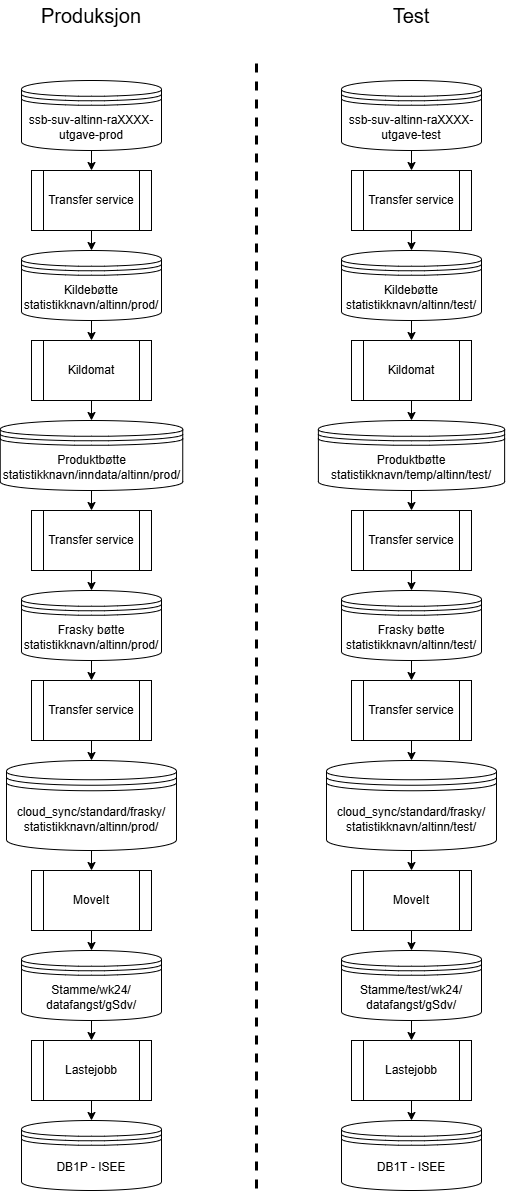

The diagram above was exported from draw.io. Its source (the exported page's mxGraphModel, read from the mxfile embedded in the PNG):
<mxGraphModel dx="2074" dy="1098" grid="1" gridSize="10" guides="1" tooltips="1" connect="1" arrows="1" fold="1" page="1" pageScale="1" pageWidth="827" pageHeight="1169" math="0" shadow="0">
  <root>
    <mxCell id="0" />
    <mxCell id="1" parent="0" />
    <mxCell id="cmVGT0wnOQslJFZr9xq2-54" value="Transfer service" style="shape=process;whiteSpace=wrap;html=1;backgroundOutline=1;" parent="1" vertex="1">
      <mxGeometry x="225" y="1010" width="120" height="60" as="geometry" />
    </mxCell>
    <mxCell id="cmVGT0wnOQslJFZr9xq2-55" value="" style="endArrow=classic;html=1;rounded=0;" parent="1" source="cmVGT0wnOQslJFZr9xq2-60" target="cmVGT0wnOQslJFZr9xq2-54" edge="1">
      <mxGeometry width="50" height="50" relative="1" as="geometry">
        <mxPoint x="285" y="1000" as="sourcePoint" />
        <mxPoint x="570" y="1240" as="targetPoint" />
      </mxGeometry>
    </mxCell>
    <mxCell id="cmVGT0wnOQslJFZr9xq2-56" value="" style="endArrow=classic;html=1;rounded=0;" parent="1" source="cmVGT0wnOQslJFZr9xq2-54" target="cmVGT0wnOQslJFZr9xq2-59" edge="1">
      <mxGeometry width="50" height="50" relative="1" as="geometry">
        <mxPoint x="520" y="1290" as="sourcePoint" />
        <mxPoint x="285" y="1110" as="targetPoint" />
      </mxGeometry>
    </mxCell>
    <mxCell id="cmVGT0wnOQslJFZr9xq2-57" value="Kildomat" style="shape=process;whiteSpace=wrap;html=1;backgroundOutline=1;" parent="1" vertex="1">
      <mxGeometry x="225" y="1180" width="120" height="60" as="geometry" />
    </mxCell>
    <mxCell id="cmVGT0wnOQslJFZr9xq2-58" value="" style="endArrow=classic;html=1;rounded=0;" parent="1" source="cmVGT0wnOQslJFZr9xq2-59" target="cmVGT0wnOQslJFZr9xq2-57" edge="1">
      <mxGeometry width="50" height="50" relative="1" as="geometry">
        <mxPoint x="285" y="1222.5" as="sourcePoint" />
        <mxPoint x="570" y="1240" as="targetPoint" />
      </mxGeometry>
    </mxCell>
    <mxCell id="cmVGT0wnOQslJFZr9xq2-59" value="Kildebøtte&lt;div&gt;statistikknavn/altinn/prod/&lt;/div&gt;" style="shape=datastore;whiteSpace=wrap;html=1;" parent="1" vertex="1">
      <mxGeometry x="215" y="1090" width="140" height="70" as="geometry" />
    </mxCell>
    <mxCell id="cmVGT0wnOQslJFZr9xq2-60" value="ssb-suv-altinn-&lt;span style=&quot;background-color: transparent; color: light-dark(rgb(0, 0, 0), rgb(255, 255, 255));&quot;&gt;raXXXX-utgave-prod&lt;/span&gt;" style="shape=datastore;whiteSpace=wrap;html=1;" parent="1" vertex="1">
      <mxGeometry x="215" y="920" width="140" height="70" as="geometry" />
    </mxCell>
    <mxCell id="cmVGT0wnOQslJFZr9xq2-61" value="Produktbøtte&lt;div&gt;statistikknavn/inndata/altinn/prod/&lt;/div&gt;" style="shape=datastore;whiteSpace=wrap;html=1;" parent="1" vertex="1">
      <mxGeometry x="193.75" y="1260" width="182.5" height="70" as="geometry" />
    </mxCell>
    <mxCell id="cmVGT0wnOQslJFZr9xq2-62" value="" style="endArrow=classic;html=1;rounded=0;" parent="1" source="cmVGT0wnOQslJFZr9xq2-57" target="cmVGT0wnOQslJFZr9xq2-61" edge="1">
      <mxGeometry width="50" height="50" relative="1" as="geometry">
        <mxPoint x="520" y="1290" as="sourcePoint" />
        <mxPoint x="570" y="1240" as="targetPoint" />
      </mxGeometry>
    </mxCell>
    <mxCell id="cmVGT0wnOQslJFZr9xq2-63" value="Transfer service" style="shape=process;whiteSpace=wrap;html=1;backgroundOutline=1;" parent="1" vertex="1">
      <mxGeometry x="225" y="1350" width="120" height="60" as="geometry" />
    </mxCell>
    <mxCell id="cmVGT0wnOQslJFZr9xq2-64" value="" style="endArrow=classic;html=1;rounded=0;" parent="1" source="cmVGT0wnOQslJFZr9xq2-61" target="cmVGT0wnOQslJFZr9xq2-63" edge="1">
      <mxGeometry width="50" height="50" relative="1" as="geometry">
        <mxPoint x="520" y="1290" as="sourcePoint" />
        <mxPoint x="570" y="1240" as="targetPoint" />
      </mxGeometry>
    </mxCell>
    <mxCell id="cmVGT0wnOQslJFZr9xq2-65" value="Frasky bøtte&lt;div&gt;statistikknavn/altinn/prod/&lt;/div&gt;" style="shape=datastore;whiteSpace=wrap;html=1;" parent="1" vertex="1">
      <mxGeometry x="215" y="1430" width="140" height="70" as="geometry" />
    </mxCell>
    <mxCell id="cmVGT0wnOQslJFZr9xq2-66" value="" style="endArrow=classic;html=1;rounded=0;" parent="1" source="cmVGT0wnOQslJFZr9xq2-63" target="cmVGT0wnOQslJFZr9xq2-65" edge="1">
      <mxGeometry width="50" height="50" relative="1" as="geometry">
        <mxPoint x="520" y="1290" as="sourcePoint" />
        <mxPoint x="570" y="1240" as="targetPoint" />
      </mxGeometry>
    </mxCell>
    <mxCell id="cmVGT0wnOQslJFZr9xq2-67" value="Transfer service" style="shape=process;whiteSpace=wrap;html=1;backgroundOutline=1;" parent="1" vertex="1">
      <mxGeometry x="225" y="1520" width="120" height="60" as="geometry" />
    </mxCell>
    <mxCell id="cmVGT0wnOQslJFZr9xq2-68" value="" style="endArrow=classic;html=1;rounded=0;" parent="1" source="cmVGT0wnOQslJFZr9xq2-65" target="cmVGT0wnOQslJFZr9xq2-67" edge="1">
      <mxGeometry width="50" height="50" relative="1" as="geometry">
        <mxPoint x="520" y="1290" as="sourcePoint" />
        <mxPoint x="570" y="1240" as="targetPoint" />
      </mxGeometry>
    </mxCell>
    <mxCell id="cmVGT0wnOQslJFZr9xq2-69" value="cloud_sync/standard/frasky/&lt;div&gt;statistikknavn/altinn/prod/&lt;/div&gt;" style="shape=datastore;whiteSpace=wrap;html=1;" parent="1" vertex="1">
      <mxGeometry x="200" y="1600" width="170" height="90" as="geometry" />
    </mxCell>
    <mxCell id="cmVGT0wnOQslJFZr9xq2-70" value="" style="endArrow=classic;html=1;rounded=0;" parent="1" source="cmVGT0wnOQslJFZr9xq2-67" target="cmVGT0wnOQslJFZr9xq2-69" edge="1">
      <mxGeometry width="50" height="50" relative="1" as="geometry">
        <mxPoint x="520" y="1390" as="sourcePoint" />
        <mxPoint x="570" y="1340" as="targetPoint" />
      </mxGeometry>
    </mxCell>
    <mxCell id="cmVGT0wnOQslJFZr9xq2-71" value="MoveIt" style="shape=process;whiteSpace=wrap;html=1;backgroundOutline=1;" parent="1" vertex="1">
      <mxGeometry x="225" y="1710" width="120" height="60" as="geometry" />
    </mxCell>
    <mxCell id="cmVGT0wnOQslJFZr9xq2-72" value="" style="endArrow=classic;html=1;rounded=0;" parent="1" source="cmVGT0wnOQslJFZr9xq2-69" target="cmVGT0wnOQslJFZr9xq2-71" edge="1">
      <mxGeometry width="50" height="50" relative="1" as="geometry">
        <mxPoint x="520" y="1390" as="sourcePoint" />
        <mxPoint x="570" y="1340" as="targetPoint" />
      </mxGeometry>
    </mxCell>
    <mxCell id="cmVGT0wnOQslJFZr9xq2-73" value="Stamme/wk24/&lt;div&gt;datafangst/gSdv/&lt;/div&gt;" style="shape=datastore;whiteSpace=wrap;html=1;" parent="1" vertex="1">
      <mxGeometry x="215" y="1790" width="140" height="70" as="geometry" />
    </mxCell>
    <mxCell id="cmVGT0wnOQslJFZr9xq2-74" value="" style="endArrow=classic;html=1;rounded=0;" parent="1" source="cmVGT0wnOQslJFZr9xq2-71" target="cmVGT0wnOQslJFZr9xq2-73" edge="1">
      <mxGeometry width="50" height="50" relative="1" as="geometry">
        <mxPoint x="520" y="1590" as="sourcePoint" />
        <mxPoint x="570" y="1540" as="targetPoint" />
      </mxGeometry>
    </mxCell>
    <mxCell id="cmVGT0wnOQslJFZr9xq2-75" value="Lastejobb" style="shape=process;whiteSpace=wrap;html=1;backgroundOutline=1;" parent="1" vertex="1">
      <mxGeometry x="225" y="1880" width="120" height="60" as="geometry" />
    </mxCell>
    <mxCell id="cmVGT0wnOQslJFZr9xq2-76" value="" style="endArrow=classic;html=1;rounded=0;" parent="1" source="cmVGT0wnOQslJFZr9xq2-73" target="cmVGT0wnOQslJFZr9xq2-75" edge="1">
      <mxGeometry width="50" height="50" relative="1" as="geometry">
        <mxPoint x="520" y="1590" as="sourcePoint" />
        <mxPoint x="570" y="1540" as="targetPoint" />
      </mxGeometry>
    </mxCell>
    <mxCell id="cmVGT0wnOQslJFZr9xq2-77" value="DB1P - ISEE" style="shape=datastore;whiteSpace=wrap;html=1;" parent="1" vertex="1">
      <mxGeometry x="215" y="1960" width="140" height="70" as="geometry" />
    </mxCell>
    <mxCell id="cmVGT0wnOQslJFZr9xq2-78" value="" style="endArrow=classic;html=1;rounded=0;" parent="1" source="cmVGT0wnOQslJFZr9xq2-75" target="cmVGT0wnOQslJFZr9xq2-77" edge="1">
      <mxGeometry width="50" height="50" relative="1" as="geometry">
        <mxPoint x="520" y="1790" as="sourcePoint" />
        <mxPoint x="570" y="1740" as="targetPoint" />
      </mxGeometry>
    </mxCell>
    <mxCell id="cmVGT0wnOQslJFZr9xq2-79" value="Transfer service" style="shape=process;whiteSpace=wrap;html=1;backgroundOutline=1;" parent="1" vertex="1">
      <mxGeometry x="545" y="1010" width="120" height="60" as="geometry" />
    </mxCell>
    <mxCell id="cmVGT0wnOQslJFZr9xq2-80" value="" style="endArrow=classic;html=1;rounded=0;" parent="1" source="cmVGT0wnOQslJFZr9xq2-85" target="cmVGT0wnOQslJFZr9xq2-79" edge="1">
      <mxGeometry width="50" height="50" relative="1" as="geometry">
        <mxPoint x="605" y="1000" as="sourcePoint" />
        <mxPoint x="890" y="1240" as="targetPoint" />
      </mxGeometry>
    </mxCell>
    <mxCell id="cmVGT0wnOQslJFZr9xq2-81" value="" style="endArrow=classic;html=1;rounded=0;" parent="1" source="cmVGT0wnOQslJFZr9xq2-79" target="cmVGT0wnOQslJFZr9xq2-84" edge="1">
      <mxGeometry width="50" height="50" relative="1" as="geometry">
        <mxPoint x="840" y="1290" as="sourcePoint" />
        <mxPoint x="605" y="1110" as="targetPoint" />
      </mxGeometry>
    </mxCell>
    <mxCell id="cmVGT0wnOQslJFZr9xq2-82" value="Kildomat" style="shape=process;whiteSpace=wrap;html=1;backgroundOutline=1;" parent="1" vertex="1">
      <mxGeometry x="545" y="1180" width="120" height="60" as="geometry" />
    </mxCell>
    <mxCell id="cmVGT0wnOQslJFZr9xq2-83" value="" style="endArrow=classic;html=1;rounded=0;" parent="1" source="cmVGT0wnOQslJFZr9xq2-84" target="cmVGT0wnOQslJFZr9xq2-82" edge="1">
      <mxGeometry width="50" height="50" relative="1" as="geometry">
        <mxPoint x="605" y="1222.5" as="sourcePoint" />
        <mxPoint x="890" y="1240" as="targetPoint" />
      </mxGeometry>
    </mxCell>
    <mxCell id="cmVGT0wnOQslJFZr9xq2-84" value="Kildebøtte&lt;div&gt;statistikknavn/altinn/test/&lt;/div&gt;" style="shape=datastore;whiteSpace=wrap;html=1;" parent="1" vertex="1">
      <mxGeometry x="535" y="1090" width="140" height="70" as="geometry" />
    </mxCell>
    <mxCell id="cmVGT0wnOQslJFZr9xq2-85" value="ssb-suv-altinn-&lt;span style=&quot;color: light-dark(rgb(0, 0, 0), rgb(255, 255, 255)); background-color: transparent;&quot;&gt;raXXXX-utgave-test&lt;/span&gt;" style="shape=datastore;whiteSpace=wrap;html=1;" parent="1" vertex="1">
      <mxGeometry x="535" y="920" width="140" height="70" as="geometry" />
    </mxCell>
    <mxCell id="cmVGT0wnOQslJFZr9xq2-86" value="Produktbøtte&lt;div&gt;statistikknavn/temp/altinn/test/&lt;/div&gt;" style="shape=datastore;whiteSpace=wrap;html=1;" parent="1" vertex="1">
      <mxGeometry x="511.88" y="1260" width="186.25" height="70" as="geometry" />
    </mxCell>
    <mxCell id="cmVGT0wnOQslJFZr9xq2-87" value="" style="endArrow=classic;html=1;rounded=0;" parent="1" source="cmVGT0wnOQslJFZr9xq2-82" target="cmVGT0wnOQslJFZr9xq2-86" edge="1">
      <mxGeometry width="50" height="50" relative="1" as="geometry">
        <mxPoint x="840" y="1290" as="sourcePoint" />
        <mxPoint x="890" y="1240" as="targetPoint" />
      </mxGeometry>
    </mxCell>
    <mxCell id="cmVGT0wnOQslJFZr9xq2-88" value="Transfer service" style="shape=process;whiteSpace=wrap;html=1;backgroundOutline=1;" parent="1" vertex="1">
      <mxGeometry x="545" y="1350" width="120" height="60" as="geometry" />
    </mxCell>
    <mxCell id="cmVGT0wnOQslJFZr9xq2-89" value="" style="endArrow=classic;html=1;rounded=0;" parent="1" source="cmVGT0wnOQslJFZr9xq2-86" target="cmVGT0wnOQslJFZr9xq2-88" edge="1">
      <mxGeometry width="50" height="50" relative="1" as="geometry">
        <mxPoint x="840" y="1290" as="sourcePoint" />
        <mxPoint x="890" y="1240" as="targetPoint" />
      </mxGeometry>
    </mxCell>
    <mxCell id="cmVGT0wnOQslJFZr9xq2-90" value="Frasky bøtte&lt;div&gt;statistikknavn/altinn/test/&lt;/div&gt;" style="shape=datastore;whiteSpace=wrap;html=1;" parent="1" vertex="1">
      <mxGeometry x="535" y="1430" width="140" height="70" as="geometry" />
    </mxCell>
    <mxCell id="cmVGT0wnOQslJFZr9xq2-91" value="" style="endArrow=classic;html=1;rounded=0;" parent="1" source="cmVGT0wnOQslJFZr9xq2-88" target="cmVGT0wnOQslJFZr9xq2-90" edge="1">
      <mxGeometry width="50" height="50" relative="1" as="geometry">
        <mxPoint x="840" y="1290" as="sourcePoint" />
        <mxPoint x="890" y="1240" as="targetPoint" />
      </mxGeometry>
    </mxCell>
    <mxCell id="cmVGT0wnOQslJFZr9xq2-92" value="Transfer service" style="shape=process;whiteSpace=wrap;html=1;backgroundOutline=1;" parent="1" vertex="1">
      <mxGeometry x="545" y="1520" width="120" height="60" as="geometry" />
    </mxCell>
    <mxCell id="cmVGT0wnOQslJFZr9xq2-93" value="" style="endArrow=classic;html=1;rounded=0;" parent="1" source="cmVGT0wnOQslJFZr9xq2-90" target="cmVGT0wnOQslJFZr9xq2-92" edge="1">
      <mxGeometry width="50" height="50" relative="1" as="geometry">
        <mxPoint x="840" y="1290" as="sourcePoint" />
        <mxPoint x="890" y="1240" as="targetPoint" />
      </mxGeometry>
    </mxCell>
    <mxCell id="cmVGT0wnOQslJFZr9xq2-94" value="cloud_sync/standard/frasky/&lt;div&gt;statistikknavn/altinn/test/&lt;/div&gt;" style="shape=datastore;whiteSpace=wrap;html=1;" parent="1" vertex="1">
      <mxGeometry x="520" y="1600" width="170" height="90" as="geometry" />
    </mxCell>
    <mxCell id="cmVGT0wnOQslJFZr9xq2-95" value="" style="endArrow=classic;html=1;rounded=0;" parent="1" source="cmVGT0wnOQslJFZr9xq2-92" target="cmVGT0wnOQslJFZr9xq2-94" edge="1">
      <mxGeometry width="50" height="50" relative="1" as="geometry">
        <mxPoint x="840" y="1390" as="sourcePoint" />
        <mxPoint x="890" y="1340" as="targetPoint" />
      </mxGeometry>
    </mxCell>
    <mxCell id="cmVGT0wnOQslJFZr9xq2-96" value="MoveIt" style="shape=process;whiteSpace=wrap;html=1;backgroundOutline=1;" parent="1" vertex="1">
      <mxGeometry x="545" y="1710" width="120" height="60" as="geometry" />
    </mxCell>
    <mxCell id="cmVGT0wnOQslJFZr9xq2-97" value="" style="endArrow=classic;html=1;rounded=0;" parent="1" source="cmVGT0wnOQslJFZr9xq2-94" target="cmVGT0wnOQslJFZr9xq2-96" edge="1">
      <mxGeometry width="50" height="50" relative="1" as="geometry">
        <mxPoint x="840" y="1390" as="sourcePoint" />
        <mxPoint x="890" y="1340" as="targetPoint" />
      </mxGeometry>
    </mxCell>
    <mxCell id="cmVGT0wnOQslJFZr9xq2-98" value="Stamme/test/wk24/&lt;div&gt;datafangst/gSdv/&lt;/div&gt;" style="shape=datastore;whiteSpace=wrap;html=1;" parent="1" vertex="1">
      <mxGeometry x="535" y="1790" width="140" height="70" as="geometry" />
    </mxCell>
    <mxCell id="cmVGT0wnOQslJFZr9xq2-99" value="" style="endArrow=classic;html=1;rounded=0;" parent="1" source="cmVGT0wnOQslJFZr9xq2-96" target="cmVGT0wnOQslJFZr9xq2-98" edge="1">
      <mxGeometry width="50" height="50" relative="1" as="geometry">
        <mxPoint x="840" y="1590" as="sourcePoint" />
        <mxPoint x="890" y="1540" as="targetPoint" />
      </mxGeometry>
    </mxCell>
    <mxCell id="cmVGT0wnOQslJFZr9xq2-100" value="Lastejobb" style="shape=process;whiteSpace=wrap;html=1;backgroundOutline=1;" parent="1" vertex="1">
      <mxGeometry x="545" y="1880" width="120" height="60" as="geometry" />
    </mxCell>
    <mxCell id="cmVGT0wnOQslJFZr9xq2-101" value="" style="endArrow=classic;html=1;rounded=0;" parent="1" source="cmVGT0wnOQslJFZr9xq2-98" target="cmVGT0wnOQslJFZr9xq2-100" edge="1">
      <mxGeometry width="50" height="50" relative="1" as="geometry">
        <mxPoint x="840" y="1590" as="sourcePoint" />
        <mxPoint x="890" y="1540" as="targetPoint" />
      </mxGeometry>
    </mxCell>
    <mxCell id="cmVGT0wnOQslJFZr9xq2-102" value="DB1T - ISEE" style="shape=datastore;whiteSpace=wrap;html=1;" parent="1" vertex="1">
      <mxGeometry x="535" y="1960" width="140" height="70" as="geometry" />
    </mxCell>
    <mxCell id="cmVGT0wnOQslJFZr9xq2-103" value="" style="endArrow=classic;html=1;rounded=0;" parent="1" source="cmVGT0wnOQslJFZr9xq2-100" target="cmVGT0wnOQslJFZr9xq2-102" edge="1">
      <mxGeometry width="50" height="50" relative="1" as="geometry">
        <mxPoint x="840" y="1790" as="sourcePoint" />
        <mxPoint x="890" y="1740" as="targetPoint" />
      </mxGeometry>
    </mxCell>
    <mxCell id="cmVGT0wnOQslJFZr9xq2-104" value="" style="endArrow=none;dashed=1;html=1;rounded=0;strokeWidth=3;" parent="1" edge="1">
      <mxGeometry width="50" height="50" relative="1" as="geometry">
        <mxPoint x="450" y="2028" as="sourcePoint" />
        <mxPoint x="450" y="900" as="targetPoint" />
      </mxGeometry>
    </mxCell>
    <mxCell id="cmVGT0wnOQslJFZr9xq2-105" value="Produksjon" style="text;html=1;align=center;verticalAlign=middle;whiteSpace=wrap;rounded=0;fontSize=20;" parent="1" vertex="1">
      <mxGeometry x="255" y="840" width="60" height="30" as="geometry" />
    </mxCell>
    <mxCell id="cmVGT0wnOQslJFZr9xq2-106" value="Test" style="text;html=1;align=center;verticalAlign=middle;whiteSpace=wrap;rounded=0;fontSize=20;" parent="1" vertex="1">
      <mxGeometry x="575" y="840" width="60" height="30" as="geometry" />
    </mxCell>
  </root>
</mxGraphModel>